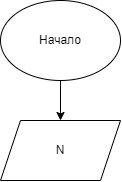

The diagram above was exported from draw.io. Its source (the exported page's mxGraphModel, read from the mxfile embedded in the PNG):
<mxGraphModel dx="948" dy="451" grid="1" gridSize="10" guides="1" tooltips="1" connect="1" arrows="1" fold="1" page="1" pageScale="1" pageWidth="827" pageHeight="1169" math="0" shadow="0">
  <root>
    <mxCell id="0" />
    <mxCell id="1" parent="0" />
    <mxCell id="5" value="" style="edgeStyle=none;html=1;" edge="1" parent="1" source="3" target="4">
      <mxGeometry relative="1" as="geometry" />
    </mxCell>
    <mxCell id="3" value="Начало" style="ellipse;whiteSpace=wrap;html=1;" vertex="1" parent="1">
      <mxGeometry x="294" y="100" width="120" height="80" as="geometry" />
    </mxCell>
    <mxCell id="4" value="N" style="shape=parallelogram;perimeter=parallelogramPerimeter;whiteSpace=wrap;html=1;fixedSize=1;" vertex="1" parent="1">
      <mxGeometry x="294" y="220" width="120" height="60" as="geometry" />
    </mxCell>
  </root>
</mxGraphModel>